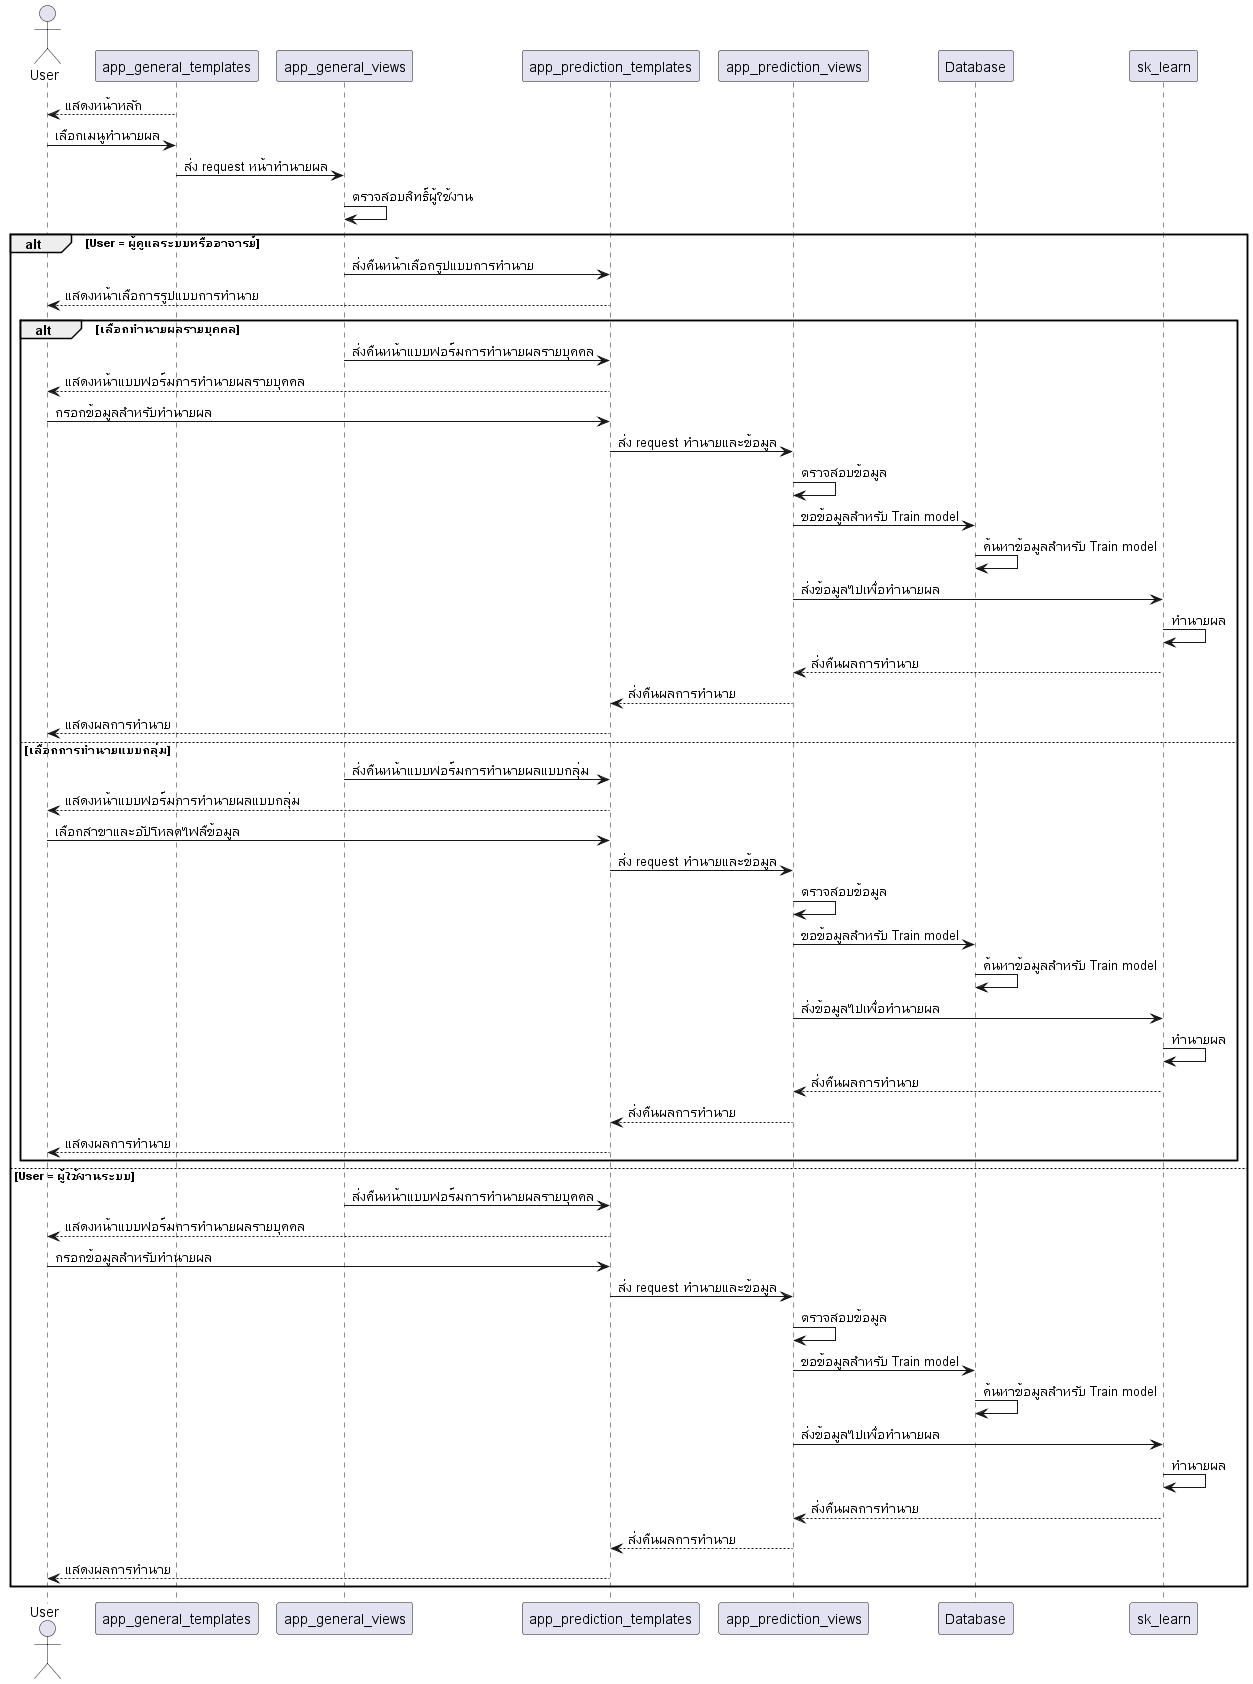

The diagram above was rendered by PlantUML. Its source (embedded in the PNG):
@startuml
actor User

app_general_templates --> User: แสดงหน้าหลัก
User -> app_general_templates: เลือกเมนูทำนายผล
app_general_templates -> app_general_views: ส่ง request หน้าทำนายผล
app_general_views -> app_general_views: ตรวจสอบสิทธิ์ผู้ใช้งาน
alt User = ผู้ดูแลระบบหรืออาจารย์
app_general_views -> app_prediction_templates: ส่งคืนหน้าเลือกรูปแบบการทำนาย
app_prediction_templates --> User: แสดงหน้าเลือการรูปแบบการทำนาย
alt เลือกทำนายผลรายบุคคล
app_general_views -> app_prediction_templates: ส่งคืนหน้าแบบฟอร์มการทำนายผลรายบุคคล
app_prediction_templates --> User: แสดงหน้าแบบฟอร์มการทำนายผลรายบุคคล
User -> app_prediction_templates: กรอกข้อมูลสำหรับทำนายผล
app_prediction_templates -> app_prediction_views: ส่ง request ทำนายและข้อมูล
app_prediction_views -> app_prediction_views: ตรวจสอบข้อมูล
app_prediction_views -> Database: ขอข้อมูลสำหรับ Train model
Database -> Database: ค้นหาข้อมูลสำหรับ Train model
app_prediction_views -> sk_learn: ส่งข้อมูลไปเพื่อทำนายผล
sk_learn -> sk_learn: ทำนายผล
sk_learn --> app_prediction_views: ส่งคืนผลการทำนาย
app_prediction_views --> app_prediction_templates: ส่งคืนผลการทำนาย
app_prediction_templates --> User: แสดงผลการทำนาย
else เลือกการทำนายแบบกลุ่ม
app_general_views -> app_prediction_templates: ส่งคืนหน้าแบบฟอร์มการทำนายผลแบบกลุ่ม
app_prediction_templates --> User: แสดงหน้าแบบฟอร์มการทำนายผลแบบกลุ่ม
User -> app_prediction_templates: เลือกสาขาและอัปโหลดไฟลืข้อมูล
app_prediction_templates -> app_prediction_views: ส่ง request ทำนายและข้อมูล
app_prediction_views -> app_prediction_views: ตรวจสอบข้อมูล
app_prediction_views -> Database: ขอข้อมูลสำหรับ Train model
Database -> Database: ค้นหาข้อมูลสำหรับ Train model
app_prediction_views -> sk_learn: ส่งข้อมูลไปเพื่อทำนายผล
sk_learn -> sk_learn: ทำนายผล
sk_learn --> app_prediction_views: ส่งคืนผลการทำนาย
app_prediction_views --> app_prediction_templates: ส่งคืนผลการทำนาย
app_prediction_templates --> User: แสดงผลการทำนาย
end
else User = ผู้ใช้งานระบบ 
app_general_views -> app_prediction_templates: ส่งคืนหน้าแบบฟอร์มการทำนายผลรายบุคคล
app_prediction_templates --> User: แสดงหน้าแบบฟอร์มการทำนายผลรายบุคคล
User -> app_prediction_templates: กรอกข้อมูลสำหรับทำนายผล
app_prediction_templates -> app_prediction_views: ส่ง request ทำนายและข้อมูล
app_prediction_views -> app_prediction_views: ตรวจสอบข้อมูล
app_prediction_views -> Database: ขอข้อมูลสำหรับ Train model
Database -> Database: ค้นหาข้อมูลสำหรับ Train model
app_prediction_views -> sk_learn: ส่งข้อมูลไปเพื่อทำนายผล
sk_learn -> sk_learn: ทำนายผล
sk_learn --> app_prediction_views: ส่งคืนผลการทำนาย
app_prediction_views --> app_prediction_templates: ส่งคืนผลการทำนาย
app_prediction_templates --> User: แสดงผลการทำนาย
end

@enduml